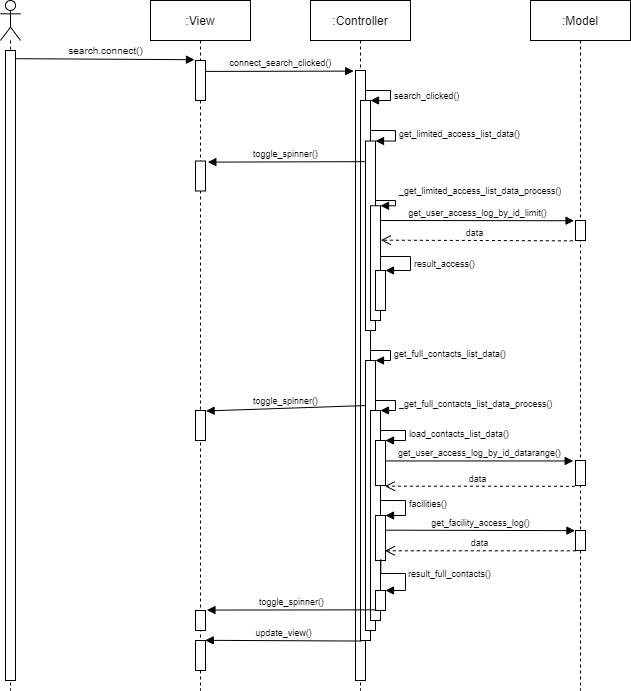

The diagram above was exported from draw.io. Its source (the exported page's mxGraphModel, read from the mxfile embedded in the PNG):
<mxGraphModel dx="1381" dy="756" grid="1" gridSize="10" guides="1" tooltips="1" connect="1" arrows="1" fold="1" page="1" pageScale="1" pageWidth="827" pageHeight="1169" math="0" shadow="0">
  <root>
    <mxCell id="0" />
    <mxCell id="1" parent="0" />
    <mxCell id="FcAs8ikutI_Omt0j9wb7-2" value=":View" style="shape=umlLifeline;perimeter=lifelinePerimeter;whiteSpace=wrap;html=1;container=1;collapsible=0;recursiveResize=0;outlineConnect=0;" parent="1" vertex="1">
      <mxGeometry x="230" y="60" width="100" height="690" as="geometry" />
    </mxCell>
    <mxCell id="FcAs8ikutI_Omt0j9wb7-9" value="" style="html=1;points=[];perimeter=orthogonalPerimeter;" parent="FcAs8ikutI_Omt0j9wb7-2" vertex="1">
      <mxGeometry x="45" y="60" width="10" height="40" as="geometry" />
    </mxCell>
    <mxCell id="FcAs8ikutI_Omt0j9wb7-15" value="" style="html=1;points=[];perimeter=orthogonalPerimeter;fontSize=7;" parent="FcAs8ikutI_Omt0j9wb7-2" vertex="1">
      <mxGeometry x="45" y="160.51" width="10" height="30" as="geometry" />
    </mxCell>
    <mxCell id="FcAs8ikutI_Omt0j9wb7-56" value="" style="html=1;points=[];perimeter=orthogonalPerimeter;fontSize=7;" parent="FcAs8ikutI_Omt0j9wb7-2" vertex="1">
      <mxGeometry x="45" y="410" width="10" height="30" as="geometry" />
    </mxCell>
    <mxCell id="FcAs8ikutI_Omt0j9wb7-72" value="" style="html=1;points=[];perimeter=orthogonalPerimeter;fontSize=7;" parent="FcAs8ikutI_Omt0j9wb7-2" vertex="1">
      <mxGeometry x="45" y="610" width="10" height="20" as="geometry" />
    </mxCell>
    <mxCell id="FcAs8ikutI_Omt0j9wb7-78" value="" style="html=1;points=[];perimeter=orthogonalPerimeter;fontSize=7;" parent="FcAs8ikutI_Omt0j9wb7-2" vertex="1">
      <mxGeometry x="45" y="640" width="10" height="30" as="geometry" />
    </mxCell>
    <mxCell id="FcAs8ikutI_Omt0j9wb7-3" value=":Controller" style="shape=umlLifeline;perimeter=lifelinePerimeter;whiteSpace=wrap;html=1;container=1;collapsible=0;recursiveResize=0;outlineConnect=0;" parent="1" vertex="1">
      <mxGeometry x="390" y="60" width="100" height="690" as="geometry" />
    </mxCell>
    <mxCell id="FcAs8ikutI_Omt0j9wb7-10" value="" style="html=1;points=[];perimeter=orthogonalPerimeter;fontSize=8;" parent="FcAs8ikutI_Omt0j9wb7-3" vertex="1">
      <mxGeometry x="45" y="70" width="10" height="610" as="geometry" />
    </mxCell>
    <mxCell id="FcAs8ikutI_Omt0j9wb7-11" value="" style="html=1;points=[];perimeter=orthogonalPerimeter;fontSize=7;" parent="FcAs8ikutI_Omt0j9wb7-3" vertex="1">
      <mxGeometry x="50" y="100" width="10" height="540" as="geometry" />
    </mxCell>
    <mxCell id="FcAs8ikutI_Omt0j9wb7-12" value="&lt;font style=&quot;font-size: 9px&quot;&gt;search_clicked()&lt;/font&gt;" style="edgeStyle=orthogonalEdgeStyle;html=1;align=left;spacingLeft=2;endArrow=block;rounded=0;entryX=1;entryY=0;fontSize=7;" parent="FcAs8ikutI_Omt0j9wb7-3" target="FcAs8ikutI_Omt0j9wb7-11" edge="1">
      <mxGeometry x="0.0769" relative="1" as="geometry">
        <mxPoint x="55" y="90" as="sourcePoint" />
        <Array as="points">
          <mxPoint x="80" y="90" />
          <mxPoint x="80" y="100" />
        </Array>
        <mxPoint as="offset" />
      </mxGeometry>
    </mxCell>
    <mxCell id="FcAs8ikutI_Omt0j9wb7-45" value="" style="html=1;points=[];perimeter=orthogonalPerimeter;fontSize=7;" parent="FcAs8ikutI_Omt0j9wb7-3" vertex="1">
      <mxGeometry x="55" y="140.51" width="10" height="189.49" as="geometry" />
    </mxCell>
    <mxCell id="FcAs8ikutI_Omt0j9wb7-46" value="&lt;font style=&quot;font-size: 9px&quot;&gt;get_limited_access_list_data()&lt;/font&gt;" style="edgeStyle=orthogonalEdgeStyle;html=1;align=left;spacingLeft=2;endArrow=block;rounded=0;entryX=1;entryY=0;fontSize=7;exitX=1.073;exitY=0.358;exitDx=0;exitDy=0;exitPerimeter=0;" parent="FcAs8ikutI_Omt0j9wb7-3" edge="1">
      <mxGeometry relative="1" as="geometry">
        <mxPoint x="60.73000000000002" y="130.01" as="sourcePoint" />
        <Array as="points">
          <mxPoint x="85" y="130.51" />
          <mxPoint x="85" y="140.51" />
        </Array>
        <mxPoint x="65" y="140.51" as="targetPoint" />
      </mxGeometry>
    </mxCell>
    <mxCell id="FcAs8ikutI_Omt0j9wb7-52" value="" style="html=1;points=[];perimeter=orthogonalPerimeter;fontSize=7;" parent="FcAs8ikutI_Omt0j9wb7-3" vertex="1">
      <mxGeometry x="60" y="205.25" width="10" height="114.75" as="geometry" />
    </mxCell>
    <mxCell id="FcAs8ikutI_Omt0j9wb7-53" value="&lt;font style=&quot;font-size: 9px&quot;&gt;_get_limited_access_list_data_process()&lt;/font&gt;" style="edgeStyle=orthogonalEdgeStyle;html=1;align=left;spacingLeft=2;endArrow=block;rounded=0;entryX=1;entryY=0;fontSize=7;" parent="FcAs8ikutI_Omt0j9wb7-3" target="FcAs8ikutI_Omt0j9wb7-52" edge="1">
      <mxGeometry x="-0.0074" y="-10" relative="1" as="geometry">
        <mxPoint x="65" y="200" as="sourcePoint" />
        <Array as="points">
          <mxPoint x="85" y="200" />
          <mxPoint x="85" y="205" />
        </Array>
        <mxPoint x="10" y="-10" as="offset" />
      </mxGeometry>
    </mxCell>
    <mxCell id="FcAs8ikutI_Omt0j9wb7-54" value="" style="html=1;points=[];perimeter=orthogonalPerimeter;fontSize=7;" parent="FcAs8ikutI_Omt0j9wb7-3" vertex="1">
      <mxGeometry x="55" y="360" width="10" height="270" as="geometry" />
    </mxCell>
    <mxCell id="FcAs8ikutI_Omt0j9wb7-55" value="&lt;font style=&quot;font-size: 9px&quot;&gt;get_full_contacts_list_data()&lt;/font&gt;" style="edgeStyle=orthogonalEdgeStyle;html=1;align=left;spacingLeft=2;endArrow=block;rounded=0;entryX=1;entryY=0;fontSize=7;" parent="FcAs8ikutI_Omt0j9wb7-3" target="FcAs8ikutI_Omt0j9wb7-54" edge="1">
      <mxGeometry relative="1" as="geometry">
        <mxPoint x="60" y="350" as="sourcePoint" />
        <Array as="points">
          <mxPoint x="80" y="350" />
          <mxPoint x="80" y="360" />
        </Array>
      </mxGeometry>
    </mxCell>
    <mxCell id="FcAs8ikutI_Omt0j9wb7-58" value="" style="html=1;points=[];perimeter=orthogonalPerimeter;fontSize=7;" parent="FcAs8ikutI_Omt0j9wb7-3" vertex="1">
      <mxGeometry x="60" y="410" width="10" height="210" as="geometry" />
    </mxCell>
    <mxCell id="FcAs8ikutI_Omt0j9wb7-59" value="&lt;font style=&quot;font-size: 9px&quot;&gt;_get_full_contacts_list_data_process()&lt;/font&gt;" style="edgeStyle=orthogonalEdgeStyle;html=1;align=left;spacingLeft=2;endArrow=block;rounded=0;entryX=1;entryY=0;fontSize=7;" parent="FcAs8ikutI_Omt0j9wb7-3" target="FcAs8ikutI_Omt0j9wb7-58" edge="1">
      <mxGeometry relative="1" as="geometry">
        <mxPoint x="65" y="400" as="sourcePoint" />
        <Array as="points">
          <mxPoint x="85" y="400" />
          <mxPoint x="85" y="410" />
        </Array>
      </mxGeometry>
    </mxCell>
    <mxCell id="FcAs8ikutI_Omt0j9wb7-63" value="" style="html=1;points=[];perimeter=orthogonalPerimeter;fontSize=7;" parent="FcAs8ikutI_Omt0j9wb7-3" vertex="1">
      <mxGeometry x="65" y="440" width="10" height="45" as="geometry" />
    </mxCell>
    <mxCell id="FcAs8ikutI_Omt0j9wb7-64" value="&lt;font style=&quot;font-size: 9px&quot;&gt;load_contacts_list_data()&lt;/font&gt;" style="edgeStyle=orthogonalEdgeStyle;html=1;align=left;spacingLeft=2;endArrow=block;rounded=0;entryX=1;entryY=0;fontSize=7;" parent="FcAs8ikutI_Omt0j9wb7-3" target="FcAs8ikutI_Omt0j9wb7-63" edge="1">
      <mxGeometry relative="1" as="geometry">
        <mxPoint x="70" y="430" as="sourcePoint" />
        <Array as="points">
          <mxPoint x="95" y="430" />
        </Array>
      </mxGeometry>
    </mxCell>
    <mxCell id="FcAs8ikutI_Omt0j9wb7-66" value="" style="html=1;points=[];perimeter=orthogonalPerimeter;fontSize=7;" parent="FcAs8ikutI_Omt0j9wb7-3" vertex="1">
      <mxGeometry x="65" y="515" width="10" height="45" as="geometry" />
    </mxCell>
    <mxCell id="FcAs8ikutI_Omt0j9wb7-67" value="&lt;font style=&quot;font-size: 9px&quot;&gt;facilities()&lt;/font&gt;" style="edgeStyle=orthogonalEdgeStyle;html=1;align=left;spacingLeft=2;endArrow=block;rounded=0;entryX=1;entryY=0;fontSize=7;" parent="FcAs8ikutI_Omt0j9wb7-3" target="FcAs8ikutI_Omt0j9wb7-66" edge="1">
      <mxGeometry x="-0.0669" relative="1" as="geometry">
        <mxPoint x="70" y="500" as="sourcePoint" />
        <Array as="points">
          <mxPoint x="95" y="500" />
          <mxPoint x="95" y="515" />
        </Array>
        <mxPoint as="offset" />
      </mxGeometry>
    </mxCell>
    <mxCell id="FcAs8ikutI_Omt0j9wb7-75" value="" style="html=1;points=[];perimeter=orthogonalPerimeter;fontSize=7;" parent="FcAs8ikutI_Omt0j9wb7-3" vertex="1">
      <mxGeometry x="65" y="590" width="10" height="20" as="geometry" />
    </mxCell>
    <mxCell id="FcAs8ikutI_Omt0j9wb7-76" value="&lt;font style=&quot;font-size: 9px&quot;&gt;result_full_contacts()&lt;/font&gt;" style="edgeStyle=orthogonalEdgeStyle;html=1;align=left;spacingLeft=2;endArrow=block;rounded=0;entryX=1;entryY=0;fontSize=7;exitX=1.033;exitY=0.709;exitDx=0;exitDy=0;exitPerimeter=0;" parent="FcAs8ikutI_Omt0j9wb7-3" target="FcAs8ikutI_Omt0j9wb7-75" edge="1" source="FcAs8ikutI_Omt0j9wb7-58">
      <mxGeometry x="-0.0038" relative="1" as="geometry">
        <mxPoint x="75" y="559" as="sourcePoint" />
        <Array as="points">
          <mxPoint x="95" y="573" />
          <mxPoint x="95" y="590" />
        </Array>
        <mxPoint as="offset" />
      </mxGeometry>
    </mxCell>
    <mxCell id="FcAs8ikutI_Omt0j9wb7-50" value="" style="html=1;points=[];perimeter=orthogonalPerimeter;fontSize=7;" parent="FcAs8ikutI_Omt0j9wb7-3" vertex="1">
      <mxGeometry x="65" y="270" width="10" height="40" as="geometry" />
    </mxCell>
    <mxCell id="FcAs8ikutI_Omt0j9wb7-51" value="&lt;font style=&quot;font-size: 9px&quot;&gt;result_access()&lt;/font&gt;" style="edgeStyle=orthogonalEdgeStyle;html=1;align=left;spacingLeft=2;endArrow=block;rounded=0;entryX=1;entryY=0;fontSize=7;" parent="FcAs8ikutI_Omt0j9wb7-3" target="FcAs8ikutI_Omt0j9wb7-50" edge="1">
      <mxGeometry x="0.1579" relative="1" as="geometry">
        <mxPoint x="70" y="263" as="sourcePoint" />
        <Array as="points">
          <mxPoint x="70" y="256" />
          <mxPoint x="100" y="256" />
          <mxPoint x="100" y="270" />
        </Array>
        <mxPoint as="offset" />
      </mxGeometry>
    </mxCell>
    <mxCell id="FcAs8ikutI_Omt0j9wb7-4" value=":Model" style="shape=umlLifeline;perimeter=lifelinePerimeter;whiteSpace=wrap;html=1;container=1;collapsible=0;recursiveResize=0;outlineConnect=0;" parent="1" vertex="1">
      <mxGeometry x="610" y="60" width="100" height="690" as="geometry" />
    </mxCell>
    <mxCell id="FcAs8ikutI_Omt0j9wb7-26" value="" style="html=1;points=[];perimeter=orthogonalPerimeter;fontSize=7;" parent="FcAs8ikutI_Omt0j9wb7-4" vertex="1">
      <mxGeometry x="45" y="220" width="10" height="20" as="geometry" />
    </mxCell>
    <mxCell id="FcAs8ikutI_Omt0j9wb7-62" value="" style="html=1;points=[];perimeter=orthogonalPerimeter;fontSize=7;" parent="FcAs8ikutI_Omt0j9wb7-4" vertex="1">
      <mxGeometry x="45" y="460" width="10" height="25" as="geometry" />
    </mxCell>
    <mxCell id="FcAs8ikutI_Omt0j9wb7-68" value="" style="html=1;points=[];perimeter=orthogonalPerimeter;fontSize=7;" parent="FcAs8ikutI_Omt0j9wb7-4" vertex="1">
      <mxGeometry x="45" y="530" width="10" height="20" as="geometry" />
    </mxCell>
    <mxCell id="FcAs8ikutI_Omt0j9wb7-6" value="" style="shape=umlLifeline;participant=umlActor;perimeter=lifelinePerimeter;whiteSpace=wrap;html=1;container=1;collapsible=0;recursiveResize=0;verticalAlign=top;spacingTop=36;outlineConnect=0;" parent="1" vertex="1">
      <mxGeometry x="80" y="60" width="20" height="690" as="geometry" />
    </mxCell>
    <mxCell id="FcAs8ikutI_Omt0j9wb7-7" value="" style="html=1;points=[];perimeter=orthogonalPerimeter;" parent="FcAs8ikutI_Omt0j9wb7-6" vertex="1">
      <mxGeometry x="5" y="50" width="10" height="630" as="geometry" />
    </mxCell>
    <mxCell id="FcAs8ikutI_Omt0j9wb7-8" value="&lt;font style=&quot;font-size: 10px&quot;&gt;search.connect()&lt;/font&gt;" style="html=1;verticalAlign=bottom;endArrow=block;rounded=0;entryX=-0.1;entryY=-0.02;entryDx=0;entryDy=0;entryPerimeter=0;exitX=1.06;exitY=0.013;exitDx=0;exitDy=0;exitPerimeter=0;" parent="1" source="FcAs8ikutI_Omt0j9wb7-7" target="FcAs8ikutI_Omt0j9wb7-9" edge="1">
      <mxGeometry width="80" relative="1" as="geometry">
        <mxPoint x="100" y="119" as="sourcePoint" />
        <mxPoint x="250" y="131" as="targetPoint" />
      </mxGeometry>
    </mxCell>
    <mxCell id="FcAs8ikutI_Omt0j9wb7-16" value="&lt;font style=&quot;font-size: 9px&quot;&gt;toggle_spinner()&lt;/font&gt;" style="html=1;verticalAlign=bottom;endArrow=block;rounded=0;fontSize=7;exitX=-0.067;exitY=0.109;exitDx=0;exitDy=0;exitPerimeter=0;entryX=1.233;entryY=0.037;entryDx=0;entryDy=0;entryPerimeter=0;" parent="1" source="FcAs8ikutI_Omt0j9wb7-45" target="FcAs8ikutI_Omt0j9wb7-15" edge="1">
      <mxGeometry width="80" relative="1" as="geometry">
        <mxPoint x="430" y="248" as="sourcePoint" />
        <mxPoint x="290" y="243" as="targetPoint" />
      </mxGeometry>
    </mxCell>
    <mxCell id="FcAs8ikutI_Omt0j9wb7-5" value="&lt;font style=&quot;font-size: 9px&quot;&gt;connect_search_clicked()&lt;/font&gt;" style="html=1;verticalAlign=bottom;endArrow=block;rounded=0;entryX=-0.189;entryY=0.001;entryDx=0;entryDy=0;entryPerimeter=0;exitX=0.977;exitY=0.273;exitDx=0;exitDy=0;exitPerimeter=0;" parent="1" source="FcAs8ikutI_Omt0j9wb7-9" target="FcAs8ikutI_Omt0j9wb7-10" edge="1">
      <mxGeometry x="0.0086" width="80" relative="1" as="geometry">
        <mxPoint x="290" y="131" as="sourcePoint" />
        <mxPoint x="365" y="150" as="targetPoint" />
        <mxPoint as="offset" />
      </mxGeometry>
    </mxCell>
    <mxCell id="FcAs8ikutI_Omt0j9wb7-57" value="&lt;font style=&quot;font-size: 9px&quot;&gt;toggle_spinner()&lt;/font&gt;" style="html=1;verticalAlign=bottom;endArrow=block;rounded=0;fontSize=7;exitX=-0.067;exitY=0.167;exitDx=0;exitDy=0;exitPerimeter=0;entryX=1.056;entryY=0.015;entryDx=0;entryDy=0;entryPerimeter=0;" parent="1" source="FcAs8ikutI_Omt0j9wb7-54" target="FcAs8ikutI_Omt0j9wb7-56" edge="1">
      <mxGeometry width="80" relative="1" as="geometry">
        <mxPoint x="434.8900000000001" y="453.40999999999997" as="sourcePoint" />
        <mxPoint x="290" y="453" as="targetPoint" />
      </mxGeometry>
    </mxCell>
    <mxCell id="FcAs8ikutI_Omt0j9wb7-49" value="&lt;font style=&quot;font-size: 9px&quot;&gt;get_user_access_log_by_id_limit()&lt;/font&gt;" style="html=1;verticalAlign=bottom;endArrow=block;rounded=0;fontSize=7;entryX=-0.144;entryY=0.011;entryDx=0;entryDy=0;entryPerimeter=0;" parent="1" target="FcAs8ikutI_Omt0j9wb7-26" edge="1">
      <mxGeometry width="80" relative="1" as="geometry">
        <mxPoint x="460" y="280" as="sourcePoint" />
        <mxPoint x="653.2199999999998" y="288.88" as="targetPoint" />
      </mxGeometry>
    </mxCell>
    <mxCell id="FcAs8ikutI_Omt0j9wb7-60" value="&lt;font style=&quot;font-size: 9px&quot;&gt;get_user_access_log_by_id_datarange()&lt;/font&gt;" style="html=1;verticalAlign=bottom;endArrow=block;rounded=0;fontSize=7;entryX=-0.233;entryY=0.018;entryDx=0;entryDy=0;entryPerimeter=0;" parent="1" target="FcAs8ikutI_Omt0j9wb7-62" edge="1" source="FcAs8ikutI_Omt0j9wb7-63">
      <mxGeometry width="80" relative="1" as="geometry">
        <mxPoint x="480" y="520" as="sourcePoint" />
        <mxPoint x="535" y="500" as="targetPoint" />
      </mxGeometry>
    </mxCell>
    <mxCell id="FcAs8ikutI_Omt0j9wb7-65" value="&lt;font style=&quot;font-size: 9px&quot;&gt;data&lt;/font&gt;" style="html=1;verticalAlign=bottom;endArrow=open;dashed=1;endSize=8;rounded=0;fontSize=7;entryX=0.933;entryY=1.015;entryDx=0;entryDy=0;entryPerimeter=0;exitX=-0.056;exitY=1.031;exitDx=0;exitDy=0;exitPerimeter=0;" parent="1" source="FcAs8ikutI_Omt0j9wb7-62" target="FcAs8ikutI_Omt0j9wb7-63" edge="1">
      <mxGeometry x="0.0244" relative="1" as="geometry">
        <mxPoint x="659.38" y="540" as="sourcePoint" />
        <mxPoint x="459.9999999999999" y="541.6999999999999" as="targetPoint" />
        <mxPoint as="offset" />
      </mxGeometry>
    </mxCell>
    <mxCell id="FcAs8ikutI_Omt0j9wb7-70" value="&lt;font style=&quot;font-size: 9px&quot;&gt;data&lt;/font&gt;" style="html=1;verticalAlign=bottom;endArrow=open;dashed=1;endSize=8;rounded=0;fontSize=7;exitX=0.033;exitY=1.015;exitDx=0;exitDy=0;exitPerimeter=0;entryX=0.933;entryY=0.784;entryDx=0;entryDy=0;entryPerimeter=0;" parent="1" source="FcAs8ikutI_Omt0j9wb7-68" target="FcAs8ikutI_Omt0j9wb7-66" edge="1">
      <mxGeometry relative="1" as="geometry">
        <mxPoint x="650" y="619" as="sourcePoint" />
        <mxPoint x="470" y="610" as="targetPoint" />
      </mxGeometry>
    </mxCell>
    <mxCell id="FcAs8ikutI_Omt0j9wb7-71" value="&lt;font style=&quot;font-size: 9px&quot;&gt;toggle_spinner()&lt;/font&gt;" style="html=1;verticalAlign=bottom;endArrow=block;rounded=0;fontSize=7;exitX=0.089;exitY=0.967;exitDx=0;exitDy=0;exitPerimeter=0;entryX=1.144;entryY=-0.022;entryDx=0;entryDy=0;entryPerimeter=0;" parent="1" source="FcAs8ikutI_Omt0j9wb7-75" target="FcAs8ikutI_Omt0j9wb7-72" edge="1">
      <mxGeometry width="80" relative="1" as="geometry">
        <mxPoint x="445.00000000000017" y="640" as="sourcePoint" />
        <mxPoint x="284.99999999999994" y="641.11" as="targetPoint" />
      </mxGeometry>
    </mxCell>
    <mxCell id="FcAs8ikutI_Omt0j9wb7-77" value="&lt;font style=&quot;font-size: 9px&quot;&gt;update_view()&lt;/font&gt;" style="html=1;verticalAlign=bottom;endArrow=block;rounded=0;fontSize=7;exitX=0.111;exitY=1.001;exitDx=0;exitDy=0;exitPerimeter=0;entryX=0.967;entryY=-0.006;entryDx=0;entryDy=0;entryPerimeter=0;" parent="1" source="FcAs8ikutI_Omt0j9wb7-11" target="FcAs8ikutI_Omt0j9wb7-78" edge="1">
      <mxGeometry width="80" relative="1" as="geometry">
        <mxPoint x="350" y="740" as="sourcePoint" />
        <mxPoint x="290" y="741" as="targetPoint" />
      </mxGeometry>
    </mxCell>
    <mxCell id="FcAs8ikutI_Omt0j9wb7-27" value="&lt;font style=&quot;font-size: 9px&quot;&gt;data&lt;/font&gt;" style="html=1;verticalAlign=bottom;endArrow=open;dashed=1;endSize=8;rounded=0;fontSize=7;entryX=1.033;entryY=0.3;entryDx=0;entryDy=0;entryPerimeter=0;exitX=-0.267;exitY=1.017;exitDx=0;exitDy=0;exitPerimeter=0;" parent="1" target="FcAs8ikutI_Omt0j9wb7-52" edge="1" source="FcAs8ikutI_Omt0j9wb7-26">
      <mxGeometry x="0.0244" relative="1" as="geometry">
        <mxPoint x="655" y="309.6" as="sourcePoint" />
        <mxPoint x="510" y="310" as="targetPoint" />
        <mxPoint as="offset" />
      </mxGeometry>
    </mxCell>
    <mxCell id="FcAs8ikutI_Omt0j9wb7-69" value="&lt;font style=&quot;font-size: 9px&quot;&gt;get_facility_access_log()&lt;/font&gt;" style="html=1;verticalAlign=bottom;endArrow=block;rounded=0;fontSize=7;entryX=-0.056;entryY=0.007;entryDx=0;entryDy=0;entryPerimeter=0;exitX=1;exitY=0.326;exitDx=0;exitDy=0;exitPerimeter=0;" parent="1" target="FcAs8ikutI_Omt0j9wb7-68" edge="1" source="FcAs8ikutI_Omt0j9wb7-66">
      <mxGeometry width="80" relative="1" as="geometry">
        <mxPoint x="470" y="590" as="sourcePoint" />
        <mxPoint x="540" y="590" as="targetPoint" />
      </mxGeometry>
    </mxCell>
  </root>
</mxGraphModel>